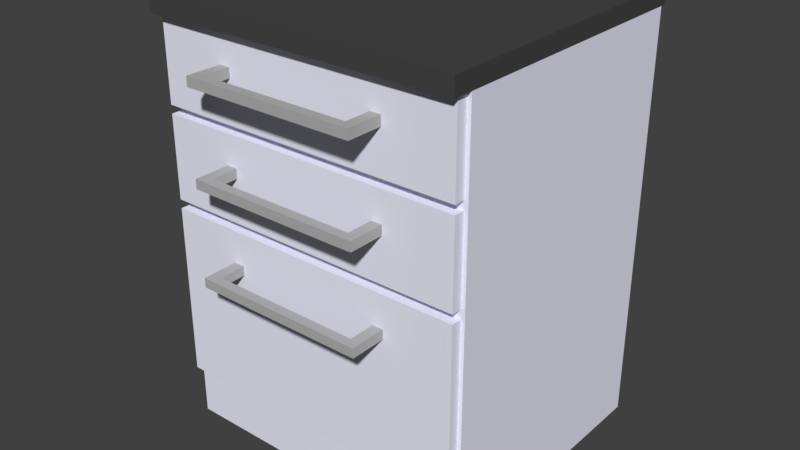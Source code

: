 # Source: K_CHE_02.blend  (saved by Blender 2.79.0; exported with 4.5.12 LTS)
import bpy
from mathutils import Matrix  # noqa: F401  (used for matrix-valued properties, if any)

bpy.ops.wm.read_factory_settings(use_empty=True)
scene = bpy.context.scene
scene.name = 'Scene'

# ---- collections
col_collection_1 = bpy.data.collections.new('Collection 1'); scene.collection.children.link(col_collection_1)

# ---- materials (node trees are filled in below, after node groups)
mat_material_002 = bpy.data.materials.new('Material.002')
mat_material_002.alpha_threshold = 0.0
mat_material_002.use_transparent_shadow = False
mat_material_002.diffuse_color = (0.06372, 0.06372, 0.06372, 1.0)
mat_material_002.roughness = 0.5
mat_material_002.line_color = (0.0, 0.0, 0.0, 1.0)
mat_material_005 = bpy.data.materials.new('Material.005')
mat_material_005.alpha_threshold = 0.0
mat_material_005.use_transparent_shadow = False
mat_material_005.diffuse_color = (0.8662, 0.8657, 1.0, 1.0)
mat_material_005.roughness = 0.5
mat_material_001 = bpy.data.materials.new('Material.001')
mat_material_001.alpha_threshold = 0.0
mat_material_001.use_transparent_shadow = False
mat_material_001.diffuse_color = (0.448, 0.448, 0.448, 1.0)
mat_material_001.roughness = 0.5

# ---- material node trees

# ---- world
world_world = bpy.data.worlds.new('World'); scene.world = world_world
world_world.color = (0.05088, 0.05088, 0.05088)
world_world.use_sun_shadow = False
world_world.sun_shadow_jitter_overblur = 0.0
world_world.cycles.sampling_method = 'MANUAL'

# ---- meshes
me_cube_000 = bpy.data.meshes.new('Cube.000')
me_cube_000.from_pydata([(-0.7688, 0.3759, -64.98), (0.7471, 0.3759, -64.98), (-0.7688, -0.4568, -64.98), (0.7471, -0.4568, -64.98), (0.7471, 0.3759, -54.03), (0.7471, -0.4568, -54.03), (-0.7688, -0.4568, -54.03), (-0.7688, 0.3759, -54.03), (0.7471, 0.3759, 13.54), (0.7471, -0.4568, 13.54), (-0.7688, -0.4568, 13.54), (-0.7688, 0.3759, 13.54), (1.01, -0.2672, 5.74), (1.01, -0.2672, 7.516), (0.9573, -0.2672, 5.74), (0.9573, -0.2672, 7.516), (0.9573, 0.1851, 5.74), (0.9573, 0.1851, 7.516), (1.01, 0.1851, 5.74), (1.01, 0.1851, 7.516), (0.9573, 0.1569, 7.516), (0.9573, 0.1569, 5.74), (1.01, 0.1569, 7.516), (1.01, 0.1569, 5.74), (0.9573, -0.2391, 7.516), (0.9573, -0.2391, 5.74), (1.01, -0.2391, 7.516), (1.01, -0.2391, 5.74), (0.7471, 0.3661, -64.98), (0.7471, -0.447, -64.98), (0.7471, 0.3661, -54.03), (0.7471, -0.447, -54.03), (-0.7688, 0.3661, -54.03), (-0.7688, -0.447, -54.03), (-0.7688, 0.3661, -64.98), (-0.7688, -0.447, -64.98), (-0.7688, -0.447, 13.54), (-0.7688, 0.3661, 13.54), (0.7471, 0.3661, 13.54), (0.7471, -0.447, 13.54), (0.8077, 0.3661, -54.03), (0.8077, -0.447, -54.03), (0.8077, 0.3661, 13.54), (0.8077, -0.447, 13.54), (-0.7688, 0.3759, 16.77), (0.7471, 0.3759, 16.77), (-0.7688, 0.3661, 16.77), (0.7471, -0.4568, 16.77), (-0.7688, -0.4568, 16.77), (0.7471, -0.447, 16.77), (-0.7688, -0.447, 16.77), (0.7471, 0.3661, 16.77), (0.8608, 0.3759, 13.54), (0.8608, -0.4568, 13.54), (0.8608, -0.447, 13.54), (0.8608, 0.3661, 13.54), (-0.7994, 0.3661, 13.54), (-0.7994, 0.3759, 13.54), (-0.7994, -0.4568, 13.54), (-0.7994, -0.447, 13.54), (-0.7994, 0.3661, 16.77), (-0.7994, 0.3759, 16.77), (-0.7994, -0.4568, 16.77), (-0.7994, -0.447, 16.77), (0.8608, -0.447, 16.77), (0.8608, -0.4568, 16.77), (0.8608, 0.3759, 16.77), (0.8608, 0.3661, 16.77), (0.7559, 0.1851, 5.74), (0.7559, 0.1569, 5.74), (0.7559, 0.1569, 7.516), (0.7559, 0.1851, 7.516), (0.7559, -0.2672, 7.516), (0.7559, -0.2672, 5.74), (0.7559, -0.2391, 7.516), (0.7559, -0.2391, 5.74), (1.01, -0.2672, -11.22), (1.01, -0.2672, -9.447), (0.9573, -0.2672, -11.22), (0.9573, -0.2672, -9.447), (0.9573, 0.1851, -11.22), (0.9573, 0.1851, -9.447), (1.01, 0.1851, -11.22), (1.01, 0.1851, -9.447), (0.9573, 0.1569, -9.447), (0.9573, 0.1569, -11.22), (1.01, 0.1569, -9.447), (1.01, 0.1569, -11.22), (0.9573, -0.2391, -9.447), (0.9573, -0.2391, -11.22), (1.01, -0.2391, -9.447), (1.01, -0.2391, -11.22), (0.7559, 0.1851, -11.22), (0.7559, 0.1569, -11.22), (0.7559, 0.1569, -9.447), (0.7559, 0.1851, -9.447), (0.7559, -0.2672, -9.447), (0.7559, -0.2672, -11.22), (0.7559, -0.2391, -9.447), (0.7559, -0.2391, -11.22), (1.01, -0.2672, -29.05), (1.01, -0.2672, -27.28), (0.9573, -0.2672, -29.05), (0.9573, -0.2672, -27.28), (0.9573, 0.1851, -29.05), (0.9573, 0.1851, -27.28), (1.01, 0.1851, -29.05), (1.01, 0.1851, -27.28), (0.9573, 0.1569, -27.28), (0.9573, 0.1569, -29.05), (1.01, 0.1569, -27.28), (1.01, 0.1569, -29.05), (0.9573, -0.2391, -27.28), (0.9573, -0.2391, -29.05), (1.01, -0.2391, -27.28), (1.01, -0.2391, -29.05), (0.7559, 0.1851, -29.05), (0.7559, 0.1569, -29.05), (0.7559, 0.1569, -27.28), (0.7559, 0.1851, -27.28), (0.7559, -0.2672, -27.28), (0.7559, -0.2672, -29.05), (0.7559, -0.2391, -27.28), (0.7559, -0.2391, -29.05), (0.7471, 0.3759, -20.24), (0.7471, -0.4568, -20.24), (-0.7688, -0.4568, -20.24), (-0.7688, 0.3759, -20.24), (0.7471, 0.3661, -20.24), (0.7471, -0.447, -20.24), (-0.7688, -0.447, -20.24), (-0.7688, 0.3661, -20.24), (0.7471, 0.3759, -21.19), (0.7471, -0.4568, -21.19), (-0.7688, -0.4568, -21.19), (-0.7688, 0.3759, -21.19), (0.8077, 0.3661, -21.19), (0.7471, 0.3661, -21.19), (0.7471, -0.447, -21.19), (-0.7688, -0.447, -21.19), (-0.7688, 0.3661, -21.19), (0.8077, -0.447, -21.19), (0.8077, -0.447, -19.5), (0.7471, 0.3759, -19.5), (0.7471, -0.4568, -19.5), (-0.7688, -0.4568, -19.5), (-0.7688, 0.3759, -19.5), (0.8077, 0.3661, -19.5), (0.7471, 0.3661, -19.5), (0.7471, -0.447, -19.5), (-0.7688, -0.447, -19.5), (-0.7688, 0.3661, -19.5), (0.7471, 0.3759, -2.979), (0.7471, -0.4568, -2.979), (-0.7688, -0.4568, -2.979), (-0.7688, 0.3759, -2.979), (0.7471, 0.3661, -2.979), (0.7471, -0.447, -2.979), (-0.7688, -0.447, -2.979), (-0.7688, 0.3661, -2.979), (0.8077, -0.447, -2.237), (0.7471, 0.3759, -2.237), (0.7471, -0.4568, -2.237), (-0.7688, -0.4568, -2.237), (-0.7688, 0.3759, -2.237), (0.8077, 0.3661, -2.237), (0.7471, 0.3661, -2.237), (0.7471, -0.447, -2.237), (-0.7688, -0.447, -2.237), (-0.7688, 0.3661, -2.237), (0.7471, 0.3759, -3.805), (0.7471, -0.4568, -3.805), (-0.7688, -0.4568, -3.805), (-0.7688, 0.3759, -3.805), (0.8077, 0.3661, -3.805), (0.7471, 0.3661, -3.805), (0.7471, -0.447, -3.805), (-0.7688, -0.447, -3.805), (-0.7688, 0.3661, -3.805), (0.8077, -0.447, -3.805)], [], [(32, 7, 0, 34), (31, 5, 3, 29), (34, 0, 1, 28), (2, 3, 5, 6), (7, 4, 1, 0), (132, 4, 7, 135), (135, 7, 32, 140), (134, 6, 5, 133), (16, 21, 69, 68), (27, 26, 13, 12), (12, 13, 15, 14), (16, 17, 19, 18), (20, 24, 26, 22), (25, 21, 23, 27), (23, 22, 26, 27), (20, 22, 19, 17), (25, 24, 20, 21), (21, 20, 70, 69), (133, 5, 31, 138), (161, 8, 38, 166), (168, 36, 37, 169), (163, 10, 36, 168), (48, 50, 63, 62), (2, 35, 29, 3), (35, 34, 28, 29), (4, 30, 28, 1), (30, 31, 29, 28), (6, 33, 35, 2), (33, 32, 34, 35), (141, 41, 40, 136), (38, 39, 43, 42), (137, 136, 40, 30), (160, 43, 39, 167), (31, 30, 40, 41), (50, 49, 51, 46), (10, 48, 62, 58), (9, 39, 54, 53), (8, 45, 66, 52), (37, 36, 59, 56), (10, 9, 47, 48), (38, 8, 52, 55), (8, 11, 44, 45), (54, 55, 67, 64), (55, 52, 66, 67), (53, 54, 64, 65), (45, 51, 67, 66), (56, 59, 63, 60), (57, 56, 60, 61), (59, 58, 62, 63), (11, 37, 56, 57), (50, 46, 60, 63), (36, 10, 58, 59), (46, 44, 61, 60), (44, 11, 57, 61), (47, 49, 50, 48), (45, 44, 46, 51), (51, 49, 64, 67), (49, 47, 65, 64), (47, 9, 53, 65), (39, 38, 55, 54), (23, 21, 16, 18), (22, 23, 18, 19), (25, 27, 12, 14), (26, 24, 15, 13), (74, 75, 73, 72), (69, 70, 71, 68), (24, 25, 75, 74), (25, 14, 73, 75), (14, 15, 72, 73), (20, 17, 71, 70), (15, 24, 74, 72), (17, 16, 68, 71), (80, 85, 93, 92), (91, 90, 77, 76), (76, 77, 79, 78), (80, 81, 83, 82), (84, 88, 90, 86), (89, 85, 87, 91), (87, 86, 90, 91), (84, 86, 83, 81), (89, 88, 84, 85), (85, 84, 94, 93), (87, 85, 80, 82), (86, 87, 82, 83), (89, 91, 76, 78), (90, 88, 79, 77), (98, 99, 97, 96), (93, 94, 95, 92), (88, 89, 99, 98), (89, 78, 97, 99), (78, 79, 96, 97), (84, 81, 95, 94), (79, 88, 98, 96), (81, 80, 92, 95), (104, 109, 117, 116), (115, 114, 101, 100), (100, 101, 103, 102), (104, 105, 107, 106), (108, 112, 114, 110), (113, 109, 111, 115), (111, 110, 114, 115), (108, 110, 107, 105), (113, 112, 108, 109), (109, 108, 118, 117), (111, 109, 104, 106), (110, 111, 106, 107), (113, 115, 100, 102), (114, 112, 103, 101), (122, 123, 121, 120), (117, 118, 119, 116), (112, 113, 123, 122), (113, 102, 121, 123), (102, 103, 120, 121), (108, 105, 119, 118), (103, 112, 122, 120), (105, 104, 116, 119), (134, 126, 130, 139), (139, 130, 131, 140), (132, 124, 128, 137), (144, 125, 129, 149), (145, 126, 125, 144), (146, 127, 131, 151), (143, 124, 127, 146), (4, 132, 137, 30), (33, 139, 140, 32), (6, 134, 139, 33), (41, 141, 138, 31), (138, 141, 136, 137), (125, 133, 138, 129), (126, 134, 133, 125), (127, 135, 140, 131), (124, 132, 135, 127), (170, 143, 146, 173), (173, 146, 151, 178), (172, 145, 144, 171), (171, 144, 149, 176), (179, 142, 147, 174), (175, 174, 147, 148), (142, 149, 148, 147), (126, 145, 150, 130), (130, 150, 151, 131), (124, 143, 148, 128), (137, 128, 129, 138), (128, 148, 149, 129), (162, 153, 157, 167), (163, 154, 153, 162), (164, 155, 159, 169), (161, 152, 155, 164), (166, 165, 160, 167), (172, 154, 158, 177), (177, 158, 159, 178), (170, 152, 156, 175), (8, 161, 164, 11), (11, 164, 169, 37), (10, 163, 162, 9), (9, 162, 167, 39), (43, 160, 165, 42), (38, 42, 165, 166), (175, 176, 179, 174), (154, 163, 168, 158), (158, 168, 169, 159), (152, 161, 166, 156), (143, 170, 175, 148), (150, 177, 178, 151), (145, 172, 177, 150), (142, 179, 176, 149), (156, 166, 167, 157), (176, 175, 156, 157), (153, 171, 176, 157), (154, 172, 171, 153), (155, 173, 178, 159), (152, 170, 173, 155)])
me_cube_000.polygons.foreach_set('material_index', [1, 1, 1, 1, 1, 1, 1, 1, 2, 2, 2, 2, 2, 2, 2, 2, 2, 2, 1, 1, 1, 1, 0, 1, 1, 1, 1, 1, 1, 1, 1, 1, 1, 1, 0, 0, 0, 0, 0, 0, 0, 0, 0, 0, 0, 0, 0, 0, 0, 0, 0, 0, 0, 0, 0, 0, 0, 0, 0, 0, 2, 2, 2, 2, 2, 2, 2, 2, 2, 2, 2, 2, 2, 2, 2, 2, 2, 2, 2, 2, 2, 2, 2, 2, 2, 2, 2, 2, 2, 2, 2, 2, 2, 2, 2, 2, 2, 2, 2, 2, 2, 2, 2, 2, 2, 2, 2, 2, 2, 2, 2, 2, 2, 2, 2, 2, 1, 1, 1, 1, 1, 1, 1, 1, 1, 1, 1, 1, 1, 1, 1, 1, 1, 1, 1, 1, 1, 1, 1, 1, 1, 1, 1, 1, 1, 1, 1, 1, 1, 1, 1, 1, 1, 1, 1, 1, 1, 1, 1, 1, 1, 1, 1, 1, 1, 1, 1, 1, 1, 1, 1, 1])
me_cube_000.materials.append(mat_material_002)
me_cube_000.materials.append(mat_material_005)
me_cube_000.materials.append(mat_material_001)
me_cube_000.use_remesh_preserve_volume = False
me_cube_000.use_remesh_preserve_attributes = False
me_cube_000.use_mirror_vertex_groups = False
me_cube_000.update()

# ---- objects
ob_cube_001 = bpy.data.objects.new('Cube.001', me_cube_000)

# ---- transforms, parenting, visibility, modifiers, constraints
ob_cube_001.location = (0.2005, 0.0, 1.935)
ob_cube_001.rotation_euler = (0.0, -0.0, -1.571)
ob_cube_001.scale = (1.0, 2.15, 0.02984)
ob_cube_001.lock_rotations_4d = False
ob_cube_001.empty_display_type = 'ARROWS'
ob_cube_001.lineart.crease_threshold = 0.0

# ---- collection membership
col_collection_1.objects.link(ob_cube_001)

# ---- scene / render settings (as saved in the file)
scene.frame_start = 1; scene.frame_end = 250; scene.frame_set(1)
scene.render.engine = 'BLENDER_EEVEE_NEXT'
scene.render.resolution_percentage = 50
scene.render.dither_intensity = 0.0
scene.cycles.use_denoising = False
scene.cycles.samples = 128
scene.cycles.sampling_pattern = 'TABULATED_SOBOL'
scene.cycles.use_adaptive_sampling = False
scene.cycles.use_light_tree = False
scene.cycles.blur_glossy = 0.0
scene.cycles.sample_clamp_indirect = 0.0
scene.view_settings.view_transform = 'Standard'
bpy.context.view_layer.update()

# ---- added for rendering (the .blend has no active camera and no usable light): camera, sun
cam_auto = bpy.data.cameras.new('AutoCamera')
cam_auto.lens = 50.0
cam_auto.sensor_width = 36.0
cam_auto.clip_end = 1000.0
ob_auto_camera = bpy.data.objects.new('AutoCamera', cam_auto)
scene.collection.objects.link(ob_auto_camera)
ob_auto_camera.location = (3.37559, -4.0199, 3.8255)
ob_auto_camera.rotation_euler = (1.09748, -7.21219e-08, 0.694738)
scene.camera = ob_auto_camera
light_auto_sun = bpy.data.lights.new('AutoSun', 'SUN')
light_auto_sun.energy = 3.0
light_auto_sun.angle = 0.0523599
ob_auto_sun = bpy.data.objects.new('AutoSun', light_auto_sun)
scene.collection.objects.link(ob_auto_sun)
ob_auto_sun.rotation_euler = (0.872665, 0.174533, 0.523599)
bpy.context.view_layer.update()
